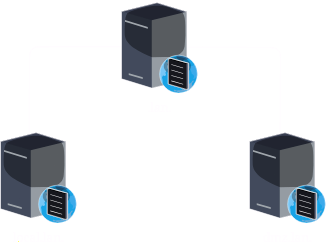

The diagram above was exported from draw.io. Its source (the exported page's mxGraphModel, read from the mxfile embedded in the PNG):
<mxGraphModel dx="683" dy="356" grid="1" gridSize="10" guides="1" tooltips="1" connect="1" arrows="1" fold="1" page="1" pageScale="1" pageWidth="1100" pageHeight="850" background="none" math="0" shadow="0">
  <root>
    <mxCell id="0" />
    <mxCell id="1" parent="0" />
    <mxCell id="7s7hPUDk0rr4AWdMo6w8-6" value="" style="edgeStyle=orthogonalEdgeStyle;rounded=1;orthogonalLoop=1;jettySize=auto;html=1;entryX=0.379;entryY=0.595;entryDx=0;entryDy=0;entryPerimeter=0;exitX=0.392;exitY=0.501;exitDx=0;exitDy=0;exitPerimeter=0;curved=0;" edge="1" parent="1" source="7s7hPUDk0rr4AWdMo6w8-1" target="7s7hPUDk0rr4AWdMo6w8-2">
      <mxGeometry relative="1" as="geometry">
        <mxPoint x="421.74995312498163" y="156.29999999999995" as="targetPoint" />
      </mxGeometry>
    </mxCell>
    <mxCell id="7s7hPUDk0rr4AWdMo6w8-2" value="local.lan." style="verticalLabelPosition=bottom;sketch=0;aspect=fixed;html=1;verticalAlign=top;strokeColor=none;align=center;outlineConnect=0;shape=mxgraph.citrix.dns_server;" vertex="1" parent="1">
      <mxGeometry x="359" y="240" width="76.5" height="92.5" as="geometry" />
    </mxCell>
    <mxCell id="7s7hPUDk0rr4AWdMo6w8-4" value="" style="endArrow=none;html=1;rounded=1;entryX=0.405;entryY=0.573;entryDx=0;entryDy=0;entryPerimeter=0;exitX=0.392;exitY=0.508;exitDx=0;exitDy=0;exitPerimeter=0;curved=0;" edge="1" parent="1" source="7s7hPUDk0rr4AWdMo6w8-1" target="7s7hPUDk0rr4AWdMo6w8-3">
      <mxGeometry width="50" height="50" relative="1" as="geometry">
        <mxPoint x="460" y="420" as="sourcePoint" />
        <mxPoint x="510" y="370" as="targetPoint" />
        <Array as="points">
          <mxPoint x="639" y="157" />
        </Array>
      </mxGeometry>
    </mxCell>
    <mxCell id="7s7hPUDk0rr4AWdMo6w8-1" value=".lan." style="verticalLabelPosition=bottom;sketch=0;aspect=fixed;html=1;verticalAlign=top;strokeColor=none;align=center;outlineConnect=0;shape=mxgraph.citrix.dns_server;" vertex="1" parent="1">
      <mxGeometry x="480" y="110" width="76.5" height="92.5" as="geometry" />
    </mxCell>
    <mxCell id="7s7hPUDk0rr4AWdMo6w8-3" value="dmz.lan." style="verticalLabelPosition=bottom;sketch=0;aspect=fixed;html=1;verticalAlign=top;strokeColor=none;align=center;outlineConnect=0;shape=mxgraph.citrix.dns_server;" vertex="1" parent="1">
      <mxGeometry x="608" y="240" width="76.5" height="92.5" as="geometry" />
    </mxCell>
  </root>
</mxGraphModel>